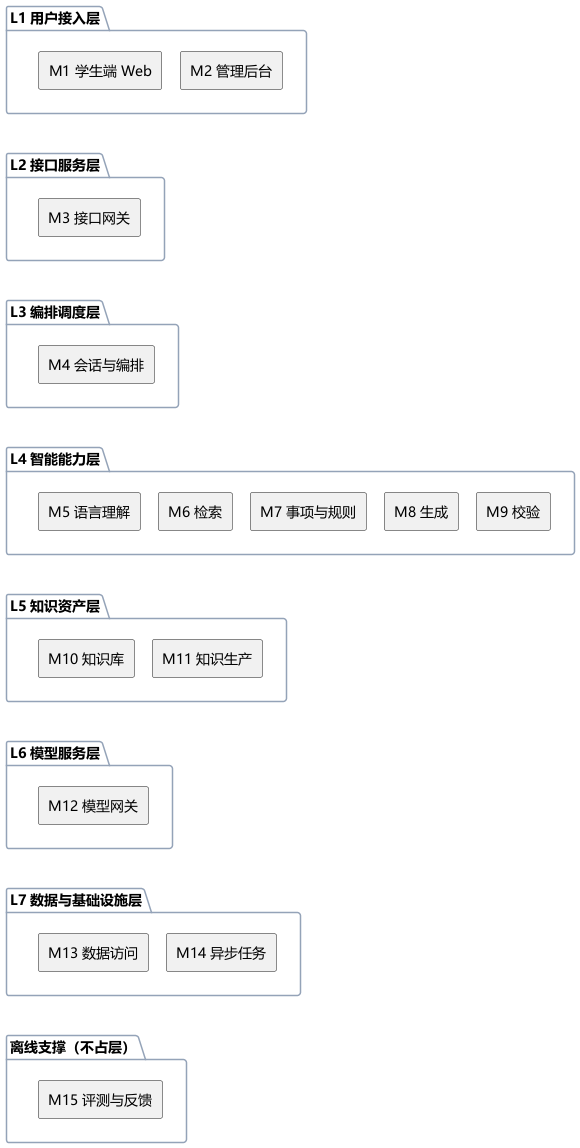

The diagram above was rendered by PlantUML. Its source (embedded in the PNG):
@startuml 模块分层总览
skinparam shadowing false
skinparam defaultFontName "Microsoft YaHei"
skinparam componentStyle rectangle
skinparam nodesep 18
skinparam ranksep 24
skinparam packageBorderColor #94A3B8
skinparam ArrowColor #4A5568

package "L1 用户接入层" as L1 {
  [M1 学生端 Web] as M1
  [M2 管理后台] as M2
}
package "L2 接口服务层" as L2 {
  [M3 接口网关] as M3
}
package "L3 编排调度层" as L3 {
  [M4 会话与编排] as M4
}
package "L4 智能能力层" as L4 {
  [M5 语言理解] as M5
  [M6 检索] as M6
  [M7 事项与规则] as M7
  [M8 生成] as M8
  [M9 校验] as M9
}
package "L5 知识资产层" as L5 {
  [M10 知识库] as M10
  [M11 知识生产] as M11
}
package "L6 模型服务层" as L6 {
  [M12 模型网关] as M12
}
package "L7 数据与基础设施层" as L7 {
  [M13 数据访问] as M13
  [M14 异步任务] as M14
}
package "离线支撑（不占层）" as OFF {
  [M15 评测与反馈] as M15
}

M1 -[hidden]right- M2
M5 -[hidden]right- M6
M6 -[hidden]right- M7
M7 -[hidden]right- M8
M8 -[hidden]right- M9
M10 -[hidden]right- M11
M13 -[hidden]right- M14

L1 -[hidden]down- L2
L2 -[hidden]down- L3
L3 -[hidden]down- L4
L4 -[hidden]down- L5
L5 -[hidden]down- L6
L6 -[hidden]down- L7
L7 -[hidden]down- OFF
@enduml